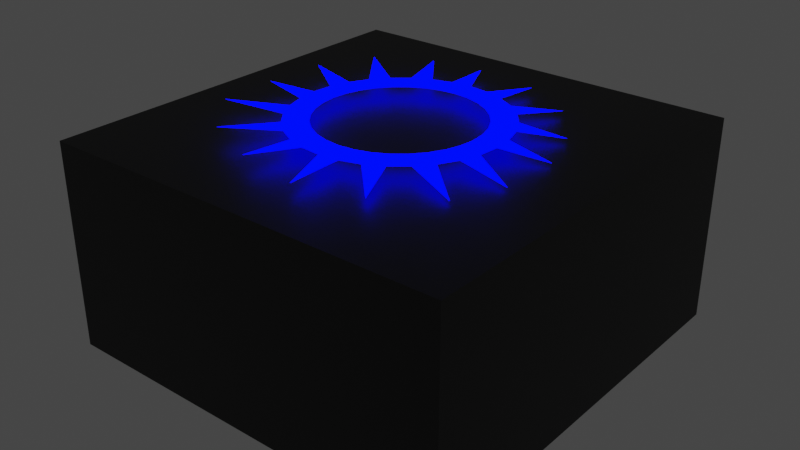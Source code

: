 # Source: PowerupPush.blend  (saved by Blender 2.93.21; exported with 4.5.12 LTS)
import bpy
from mathutils import Matrix  # noqa: F401  (used for matrix-valued properties, if any)

bpy.ops.wm.read_factory_settings(use_empty=True)
scene = bpy.context.scene
scene.name = 'Scene'

# ---- collections
col_collection = bpy.data.collections.new('Collection'); scene.collection.children.link(col_collection)

# ---- materials (node trees are filled in below, after node groups)
mat_material_001 = bpy.data.materials.new('Material.001')
mat_material_001.use_transparent_shadow = False
mat_material_002 = bpy.data.materials.new('Material.002')
mat_material_002.use_transparent_shadow = False

# ---- material node trees
mat_material_001.use_nodes = True; mat_material_001.node_tree.nodes.clear()
_N = mat_material_001.node_tree.nodes; _L = mat_material_001.node_tree.links
n0 = _N.new('ShaderNodeBsdfPrincipled'); n0.name = 'Principled BSDF'; n0.location = (10, 300)
n0.distribution = 'GGX'
n0.subsurface_method = 'BURLEY'
n0.inputs[0].default_value = (0.01002, 0.01002, 0.01002, 1.0)
n0.inputs[3].default_value = 1.45
n0.inputs[27].default_value = (0.0, 0.0, 0.0, 1.0)
n0.inputs[28].default_value = 1.0
n1 = _N.new('ShaderNodeOutputMaterial'); n1.name = 'Material Output'; n1.location = (300, 300)
_L.new(n0.outputs[0], n1.inputs[0])
n1.is_active_output = True
mat_material_002.use_nodes = True; mat_material_002.node_tree.nodes.clear()
_N = mat_material_002.node_tree.nodes; _L = mat_material_002.node_tree.links
n0 = _N.new('ShaderNodeOutputMaterial'); n0.name = 'Material Output'; n0.location = (300, 300)
n1 = _N.new('ShaderNodeEmission'); n1.name = 'Emission'; n1.location = (10, 300)
n1.inputs[0].default_value = (0.0, 0.0005602, 1.0, 1.0)
n1.inputs[1].default_value = 8.0
_L.new(n1.outputs[0], n0.inputs[0])
n0.is_active_output = True

# ---- world
world_world = bpy.data.worlds.new('World'); scene.world = world_world
world_world.use_nodes = True; world_world.node_tree.nodes.clear()
_N = world_world.node_tree.nodes; _L = world_world.node_tree.links
n0 = _N.new('ShaderNodeOutputWorld'); n0.name = 'World Output'; n0.location = (300, 300)
n1 = _N.new('ShaderNodeBackground'); n1.name = 'Background'; n1.location = (10, 300)
n1.inputs[0].default_value = (0.05088, 0.05088, 0.05088, 1.0)
_L.new(n1.outputs[0], n0.inputs[0])
n0.is_active_output = True
world_world.color = (0.05088, 0.05088, 0.05088)
world_world.use_sun_shadow = False
world_world.sun_shadow_jitter_overblur = 0.0

# ---- meshes
me_cube_001 = bpy.data.meshes.new('Cube.001')
me_cube_001.from_pydata([(-2.0, -2.0, -1.0), (-2.0, -2.0, 1.0), (-2.0, 2.0, -1.0), (-2.0, 2.0, 1.0), (2.0, -2.0, -1.0), (2.0, -2.0, 1.0), (2.0, 2.0, -1.0), (2.0, 2.0, 1.0), (0.1951, 0.9808, 1.1), (0.3827, 0.9239, 1.1), (0.5556, 0.8315, 1.1), (0.7071, 0.7071, 1.1), (0.8315, 0.5556, 1.1), (0.9239, 0.3827, 1.1), (0.9808, 0.1951, 1.1), (1.0, 1.192e-08, 1.1), (0.9808, -0.1951, 1.1), (0.9239, -0.3827, 1.1), (0.8315, -0.5556, 1.1), (0.7071, -0.7071, 1.1), (0.5556, -0.8315, 1.1), (0.3827, -0.9239, 1.1), (0.1951, -0.9808, 1.1), (8.742e-08, -1.0, 1.1), (-0.1951, -0.9808, 1.1), (-0.3827, -0.9239, 1.1), (-0.5556, -0.8315, 1.1), (-0.7071, -0.7071, 1.1), (-0.8315, -0.5556, 1.1), (-0.9239, -0.3827, 1.1), (-0.9808, -0.1951, 1.1), (-1.0, -4.371e-08, 1.1), (-0.9808, 0.1951, 1.1), (-0.9239, 0.3827, 1.1), (-0.8315, 0.5556, 1.1), (-0.7071, 0.7071, 1.1), (-0.5556, 0.8315, 1.1), (-0.3827, 0.9239, 1.1), (-0.1951, 0.9808, 1.1), (0.0, 1.0, 1.1), (0.1493, 0.7504, 1.1), (0.2928, 0.7069, 1.1), (0.6362, 0.4251, 1.1), (0.7069, 0.2928, 1.1), (0.7069, -0.2928, 1.1), (0.6362, -0.4251, 1.1), (0.4251, 0.6362, 1.1), (0.541, 0.541, 1.1), (0.1493, -0.7504, 1.1), (7.336e-08, -0.7651, 1.1), (0.7504, 0.1493, 1.1), (-0.4251, -0.6362, 1.1), (-0.541, -0.541, 1.1), (0.7651, 1.192e-08, 1.1), (0.7504, -0.1493, 1.1), (0.541, -0.541, 1.1), (0.4251, -0.6362, 1.1), (-0.7504, -0.1493, 1.1), (-0.7651, -3.668e-08, 1.1), (-0.1493, -0.7504, 1.1), (-0.2928, -0.7069, 1.1), (-0.7069, 0.2928, 1.1), (-0.6362, 0.4251, 1.1), (-0.6362, -0.4251, 1.1), (-0.7069, -0.2928, 1.1), (-0.541, 0.541, 1.1), (-0.4251, 0.6362, 1.1), (-0.7504, 0.1493, 1.1), (-0.1493, 0.7504, 1.1), (2.989e-08, 0.7651, 1.1), (-0.2928, 0.7069, 1.1), (0.2928, -0.7069, 1.1), (1.42, 0.1557, 1.034), (1.255, 0.6436, 1.041), (0.9074, 1.123, 1.054), (0.4082, 1.385, 1.077), (-0.1781, 1.401, 1.108), (-0.6589, 1.296, 1.125), (-1.121, 0.9586, 1.151), (-1.354, 0.4275, 1.16), (-1.376, -0.17, 1.16), (-1.328, -0.7642, 1.172), (-0.9406, -1.207, 1.152), (-0.4101, -1.423, 1.123), (0.1918, -1.506, 1.091), (0.7534, -1.296, 1.061), (1.219, -0.8969, 1.034), (1.409, -0.4328, 1.031)], [], [(0, 1, 3, 2), (2, 3, 7, 6), (6, 7, 5, 4), (4, 5, 1, 0), (2, 6, 4, 0), (7, 3, 1, 5), (14, 15, 72), (40, 41, 9, 8), (42, 43, 13, 12), (44, 45, 18, 17), (46, 47, 11, 10), (48, 49, 23, 22), (43, 50, 14, 13), (51, 52, 27, 26), (53, 54, 16, 15), (55, 56, 20, 19), (57, 58, 31, 30), (59, 60, 25, 24), (61, 62, 34, 33), (63, 64, 29, 28), (65, 66, 36, 35), (58, 67, 32, 31), (68, 69, 39, 38), (66, 70, 37, 36), (62, 65, 35, 34), (67, 61, 33, 32), (70, 68, 38, 37), (64, 57, 30, 29), (52, 63, 28, 27), (60, 51, 26, 25), (49, 59, 24, 23), (56, 71, 21, 20), (45, 55, 19, 18), (54, 44, 17, 16), (50, 53, 15, 14), (71, 48, 22, 21), (47, 42, 12, 11), (41, 46, 10, 9), (69, 40, 8, 39), (12, 13, 73), (10, 11, 74), (8, 9, 75), (38, 39, 76), (36, 37, 77), (34, 35, 78), (32, 33, 79), (30, 31, 80), (28, 29, 81), (26, 27, 82), (24, 25, 83), (22, 23, 84), (20, 21, 85), (18, 19, 86), (16, 17, 87)])
me_cube_001.polygons.foreach_set('material_index', [0, 0, 0, 0, 0, 0, 1, 1, 1, 1, 1, 1, 1, 1, 1, 1, 1, 1, 1, 1, 1, 1, 1, 1, 1, 1, 1, 1, 1, 1, 1, 1, 1, 1, 1, 1, 1, 1, 1, 1, 1, 1, 1, 1, 1, 1, 1, 1, 1, 1, 1, 1, 1, 1])
_uv = me_cube_001.uv_layers.new(name='UVMap')
_uv.uv.foreach_set('vector', [0.375, 0.0, 0.625, 0.0, 0.625, 0.25, 0.375, 0.25, 0.375, 0.25, 0.625, 0.25, 0.625, 0.5, 0.375, 0.5, 0.375, 0.5, 0.625, 0.5, 0.625, 0.75, 0.375, 0.75, 0.375, 0.75, 0.625, 0.75, 0.625, 1.0, 0.375, 1.0, 0.125, 0.5, 0.375, 0.5, 0.375, 0.75, 0.125, 0.75, 0.625, 0.5, 0.875, 0.5, 0.875, 0.75, 0.625, 0.75, 0.0, 0.0, 0.0, 0.0, 0.0, 0.0, 0.0, 0.0, 0.0, 0.0, 0.0, 0.0, 0.0, 0.0, 0.0, 0.0, 0.0, 0.0, 0.0, 0.0, 0.0, 0.0, 0.0, 0.0, 0.0, 0.0, 0.0, 0.0, 0.0, 0.0, 0.0, 0.0, 0.0, 0.0, 0.0, 0.0, 0.0, 0.0, 0.0, 0.0, 0.0, 0.0, 0.0, 0.0, 0.0, 0.0, 0.0, 0.0, 0.0, 0.0, 0.0, 0.0, 0.0, 0.0, 0.0, 0.0, 0.0, 0.0, 0.0, 0.0, 0.0, 0.0, 0.0, 0.0, 0.0, 0.0, 0.0, 0.0, 0.0, 0.0, 0.0, 0.0, 0.0, 0.0, 0.0, 0.0, 0.0, 0.0, 0.0, 0.0, 0.0, 0.0, 0.0, 0.0, 0.0, 0.0, 0.0, 0.0, 0.0, 0.0, 0.0, 0.0, 0.0, 0.0, 0.0, 0.0, 0.0, 0.0, 0.0, 0.0, 0.0, 0.0, 0.0, 0.0, 0.0, 0.0, 0.0, 0.0, 0.0, 0.0, 0.0, 0.0, 0.0, 0.0, 0.0, 0.0, 0.0, 0.0, 0.0, 0.0, 0.0, 0.0, 0.0, 0.0, 0.0, 0.0, 0.0, 0.0, 0.0, 0.0, 0.0, 0.0, 0.0, 0.0, 0.0, 0.0, 0.0, 0.0, 0.0, 0.0, 0.0, 0.0, 0.0, 0.0, 0.0, 0.0, 0.0, 0.0, 0.0, 0.0, 0.0, 0.0, 0.0, 0.0, 0.0, 0.0, 0.0, 0.0, 0.0, 0.0, 0.0, 0.0, 0.0, 0.0, 0.0, 0.0, 0.0, 0.0, 0.0, 0.0, 0.0, 0.0, 0.0, 0.0, 0.0, 0.0, 0.0, 0.0, 0.0, 0.0, 0.0, 0.0, 0.0, 0.0, 0.0, 0.0, 0.0, 0.0, 0.0, 0.0, 0.0, 0.0, 0.0, 0.0, 0.0, 0.0, 0.0, 0.0, 0.0, 0.0, 0.0, 0.0, 0.0, 0.0, 0.0, 0.0, 0.0, 0.0, 0.0, 0.0, 0.0, 0.0, 0.0, 0.0, 0.0, 0.0, 0.0, 0.0, 0.0, 0.0, 0.0, 0.0, 0.0, 0.0, 0.0, 0.0, 0.0, 0.0, 0.0, 0.0, 0.0, 0.0, 0.0, 0.0, 0.0, 0.0, 0.0, 0.0, 0.0, 0.0, 0.0, 0.0, 0.0, 0.0, 0.0, 0.0, 0.0, 0.0, 0.0, 0.0, 0.0, 0.0, 0.0, 0.0, 0.0, 0.0, 0.0, 0.0, 0.0, 0.0, 0.0, 0.0, 0.0, 0.0, 0.0, 0.0, 0.0, 0.0, 0.0, 0.0, 0.0, 0.0, 0.0, 0.0, 0.0, 0.0, 0.0, 0.0, 0.0, 0.0, 0.0, 0.0, 0.0, 0.0, 0.0, 0.0, 0.0, 0.0, 0.0, 0.0, 0.0, 0.0, 0.0, 0.0, 0.0, 0.0, 0.0, 0.0, 0.0, 0.0, 0.0, 0.0, 0.0, 0.0, 0.0, 0.0, 0.0, 0.0, 0.0, 0.0, 0.0, 0.0, 0.0, 0.0, 0.0, 0.0, 0.0, 0.0, 0.0, 0.0, 0.0, 0.0, 0.0, 0.0, 0.0, 0.0, 0.0, 0.0, 0.0, 0.0, 0.0, 0.0, 0.0, 0.0, 0.0, 0.0, 0.0, 0.0, 0.0, 0.0, 0.0, 0.0, 0.0, 0.0, 0.0, 0.0, 0.0, 0.0, 0.0, 0.0, 0.0, 0.0])
me_cube_001.materials.append(mat_material_001)
me_cube_001.materials.append(mat_material_002)
me_cube_001.use_remesh_fix_poles = True
me_cube_001.use_remesh_preserve_attributes = False
me_cube_001.update()

# ---- objects
ob_cube = bpy.data.objects.new('Cube', me_cube_001)

# ---- transforms, parenting, visibility, modifiers, constraints
ob_cube.location = (0.0, 0.0, 0.0)

# ---- collection membership
col_collection.objects.link(ob_cube)

# ---- scene / render settings (as saved in the file)
scene.frame_start = 1; scene.frame_end = 250; scene.frame_set(1)
scene.render.engine = 'BLENDER_EEVEE_NEXT'
scene.cycles.use_denoising = False
scene.cycles.samples = 128
scene.cycles.sampling_pattern = 'TABULATED_SOBOL'
scene.cycles.use_adaptive_sampling = False
scene.cycles.use_light_tree = False
scene.view_settings.view_transform = 'Filmic'
bpy.context.view_layer.update()

# ---- added for rendering (the .blend has no active camera): camera
cam_auto = bpy.data.cameras.new('AutoCamera')
cam_auto.lens = 50.0
cam_auto.sensor_width = 36.0
cam_auto.clip_end = 1000.0
ob_auto_camera = bpy.data.objects.new('AutoCamera', cam_auto)
scene.collection.objects.link(ob_auto_camera)
ob_auto_camera.location = (5.60638, -6.72766, 4.57107)
ob_auto_camera.rotation_euler = (1.09748, -7.21219e-08, 0.694738)
scene.camera = ob_auto_camera
bpy.context.view_layer.update()
